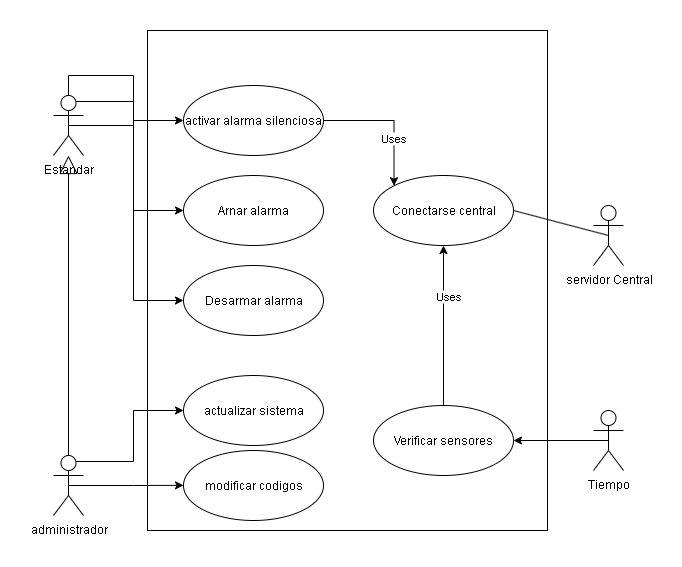

The diagram above was exported from draw.io. Its source (the exported page's mxGraphModel, read from the mxfile embedded in the PNG):
<mxGraphModel dx="1665" dy="859" grid="1" gridSize="10" guides="1" tooltips="1" connect="1" arrows="1" fold="1" page="1" pageScale="1" pageWidth="827" pageHeight="1169" math="0" shadow="0">
  <root>
    <mxCell id="0" />
    <mxCell id="1" parent="0" />
    <mxCell id="REY0FhoWWN9jhffk3lGa-1" value="" style="rounded=0;whiteSpace=wrap;html=1;movable=0;resizable=0;rotatable=0;deletable=0;editable=0;locked=1;connectable=0;" parent="1" vertex="1">
      <mxGeometry x="214" y="335" width="400" height="500" as="geometry" />
    </mxCell>
    <mxCell id="REY0FhoWWN9jhffk3lGa-41" style="edgeStyle=orthogonalEdgeStyle;rounded=0;orthogonalLoop=1;jettySize=auto;html=1;exitX=0.5;exitY=0;exitDx=0;exitDy=0;exitPerimeter=0;entryX=0;entryY=0.5;entryDx=0;entryDy=0;" parent="1" source="REY0FhoWWN9jhffk3lGa-2" target="REY0FhoWWN9jhffk3lGa-9" edge="1">
      <mxGeometry relative="1" as="geometry" />
    </mxCell>
    <mxCell id="REY0FhoWWN9jhffk3lGa-42" style="edgeStyle=orthogonalEdgeStyle;rounded=0;orthogonalLoop=1;jettySize=auto;html=1;exitX=0.75;exitY=0.1;exitDx=0;exitDy=0;exitPerimeter=0;entryX=0;entryY=0.5;entryDx=0;entryDy=0;" parent="1" source="REY0FhoWWN9jhffk3lGa-2" target="REY0FhoWWN9jhffk3lGa-6" edge="1">
      <mxGeometry relative="1" as="geometry" />
    </mxCell>
    <mxCell id="REY0FhoWWN9jhffk3lGa-43" style="edgeStyle=orthogonalEdgeStyle;rounded=0;orthogonalLoop=1;jettySize=auto;html=1;exitX=0.5;exitY=0.5;exitDx=0;exitDy=0;exitPerimeter=0;entryX=0;entryY=0.5;entryDx=0;entryDy=0;" parent="1" source="REY0FhoWWN9jhffk3lGa-2" target="REY0FhoWWN9jhffk3lGa-7" edge="1">
      <mxGeometry relative="1" as="geometry" />
    </mxCell>
    <mxCell id="REY0FhoWWN9jhffk3lGa-2" value="Estandar" style="shape=umlActor;verticalLabelPosition=bottom;verticalAlign=top;html=1;outlineConnect=0;" parent="1" vertex="1">
      <mxGeometry x="120" y="400" width="30" height="60" as="geometry" />
    </mxCell>
    <mxCell id="REY0FhoWWN9jhffk3lGa-44" style="edgeStyle=orthogonalEdgeStyle;rounded=0;orthogonalLoop=1;jettySize=auto;html=1;exitX=0.75;exitY=0.1;exitDx=0;exitDy=0;exitPerimeter=0;entryX=0;entryY=0.5;entryDx=0;entryDy=0;" parent="1" source="REY0FhoWWN9jhffk3lGa-3" target="REY0FhoWWN9jhffk3lGa-11" edge="1">
      <mxGeometry relative="1" as="geometry" />
    </mxCell>
    <mxCell id="REY0FhoWWN9jhffk3lGa-45" style="edgeStyle=orthogonalEdgeStyle;rounded=0;orthogonalLoop=1;jettySize=auto;html=1;exitX=0.5;exitY=0.5;exitDx=0;exitDy=0;exitPerimeter=0;" parent="1" source="REY0FhoWWN9jhffk3lGa-3" edge="1">
      <mxGeometry relative="1" as="geometry">
        <mxPoint x="250" y="789.8333333333335" as="targetPoint" />
      </mxGeometry>
    </mxCell>
    <mxCell id="REY0FhoWWN9jhffk3lGa-3" value="administrador" style="shape=umlActor;verticalLabelPosition=bottom;verticalAlign=top;html=1;outlineConnect=0;" parent="1" vertex="1">
      <mxGeometry x="120" y="760" width="30" height="60" as="geometry" />
    </mxCell>
    <mxCell id="REY0FhoWWN9jhffk3lGa-5" value="Conectarse central" style="ellipse;whiteSpace=wrap;html=1;" parent="1" vertex="1">
      <mxGeometry x="440" y="480" width="140" height="70" as="geometry" />
    </mxCell>
    <mxCell id="REY0FhoWWN9jhffk3lGa-6" value="Arnar alarma" style="ellipse;whiteSpace=wrap;html=1;" parent="1" vertex="1">
      <mxGeometry x="250" y="480" width="140" height="70" as="geometry" />
    </mxCell>
    <mxCell id="REY0FhoWWN9jhffk3lGa-7" value="Desarmar alarma" style="ellipse;whiteSpace=wrap;html=1;" parent="1" vertex="1">
      <mxGeometry x="250" y="570" width="140" height="70" as="geometry" />
    </mxCell>
    <mxCell id="REY0FhoWWN9jhffk3lGa-29" style="edgeStyle=orthogonalEdgeStyle;rounded=0;orthogonalLoop=1;jettySize=auto;html=1;exitX=1;exitY=0.5;exitDx=0;exitDy=0;entryX=0;entryY=0;entryDx=0;entryDy=0;" parent="1" source="REY0FhoWWN9jhffk3lGa-9" target="REY0FhoWWN9jhffk3lGa-5" edge="1">
      <mxGeometry relative="1" as="geometry" />
    </mxCell>
    <mxCell id="CDTjOxN2psOVpDGkZQ7T-4" value="Uses" style="edgeLabel;html=1;align=center;verticalAlign=middle;resizable=0;points=[];" vertex="1" connectable="0" parent="REY0FhoWWN9jhffk3lGa-29">
      <mxGeometry x="0.3039" y="-1" relative="1" as="geometry">
        <mxPoint y="-1" as="offset" />
      </mxGeometry>
    </mxCell>
    <mxCell id="REY0FhoWWN9jhffk3lGa-9" value="activar alarma silenciosa" style="ellipse;whiteSpace=wrap;html=1;" parent="1" vertex="1">
      <mxGeometry x="250" y="390" width="140" height="70" as="geometry" />
    </mxCell>
    <mxCell id="REY0FhoWWN9jhffk3lGa-10" value="servidor Central" style="shape=umlActor;verticalLabelPosition=bottom;verticalAlign=top;html=1;" parent="1" vertex="1">
      <mxGeometry x="660" y="510" width="30" height="60" as="geometry" />
    </mxCell>
    <mxCell id="REY0FhoWWN9jhffk3lGa-11" value="actualizar sistema" style="ellipse;whiteSpace=wrap;html=1;" parent="1" vertex="1">
      <mxGeometry x="250" y="680" width="140" height="70" as="geometry" />
    </mxCell>
    <mxCell id="REY0FhoWWN9jhffk3lGa-12" value="modificar codigos" style="ellipse;whiteSpace=wrap;html=1;" parent="1" vertex="1">
      <mxGeometry x="250" y="755" width="140" height="70" as="geometry" />
    </mxCell>
    <mxCell id="REY0FhoWWN9jhffk3lGa-13" value="Verificar sensores" style="ellipse;whiteSpace=wrap;html=1;" parent="1" vertex="1">
      <mxGeometry x="440" y="710" width="140" height="70" as="geometry" />
    </mxCell>
    <mxCell id="REY0FhoWWN9jhffk3lGa-35" style="edgeStyle=orthogonalEdgeStyle;rounded=0;orthogonalLoop=1;jettySize=auto;html=1;exitX=0.5;exitY=0;exitDx=0;exitDy=0;entryX=0.5;entryY=1;entryDx=0;entryDy=0;" parent="1" source="REY0FhoWWN9jhffk3lGa-13" target="REY0FhoWWN9jhffk3lGa-5" edge="1">
      <mxGeometry relative="1" as="geometry">
        <mxPoint x="580" y="645" as="sourcePoint" />
        <mxPoint x="580" y="385" as="targetPoint" />
      </mxGeometry>
    </mxCell>
    <mxCell id="CDTjOxN2psOVpDGkZQ7T-3" value="Uses" style="edgeLabel;html=1;align=center;verticalAlign=middle;resizable=0;points=[];" vertex="1" connectable="0" parent="REY0FhoWWN9jhffk3lGa-35">
      <mxGeometry x="0.3756" y="-4" relative="1" as="geometry">
        <mxPoint as="offset" />
      </mxGeometry>
    </mxCell>
    <mxCell id="REY0FhoWWN9jhffk3lGa-48" value="" style="endArrow=none;html=1;rounded=0;exitX=1;exitY=0.5;exitDx=0;exitDy=0;entryX=0.5;entryY=0.5;entryDx=0;entryDy=0;entryPerimeter=0;" parent="1" source="REY0FhoWWN9jhffk3lGa-5" target="REY0FhoWWN9jhffk3lGa-10" edge="1">
      <mxGeometry width="50" height="50" relative="1" as="geometry">
        <mxPoint x="600" y="540" as="sourcePoint" />
        <mxPoint x="650" y="490" as="targetPoint" />
      </mxGeometry>
    </mxCell>
    <mxCell id="CDTjOxN2psOVpDGkZQ7T-2" style="edgeStyle=orthogonalEdgeStyle;rounded=0;orthogonalLoop=1;jettySize=auto;html=1;exitX=0.5;exitY=0.5;exitDx=0;exitDy=0;exitPerimeter=0;entryX=1;entryY=0.5;entryDx=0;entryDy=0;" edge="1" parent="1" source="CDTjOxN2psOVpDGkZQ7T-1" target="REY0FhoWWN9jhffk3lGa-13">
      <mxGeometry relative="1" as="geometry" />
    </mxCell>
    <mxCell id="CDTjOxN2psOVpDGkZQ7T-1" value="Tiempo" style="shape=umlActor;verticalLabelPosition=bottom;verticalAlign=top;html=1;" vertex="1" parent="1">
      <mxGeometry x="660" y="715" width="30" height="60" as="geometry" />
    </mxCell>
    <mxCell id="CDTjOxN2psOVpDGkZQ7T-5" value="" style="endArrow=block;endSize=16;endFill=0;html=1;rounded=0;exitX=0.5;exitY=0;exitDx=0;exitDy=0;exitPerimeter=0;" edge="1" parent="1" source="REY0FhoWWN9jhffk3lGa-3" target="REY0FhoWWN9jhffk3lGa-2">
      <mxGeometry width="160" relative="1" as="geometry">
        <mxPoint x="330" y="640" as="sourcePoint" />
        <mxPoint x="490" y="640" as="targetPoint" />
      </mxGeometry>
    </mxCell>
  </root>
</mxGraphModel>